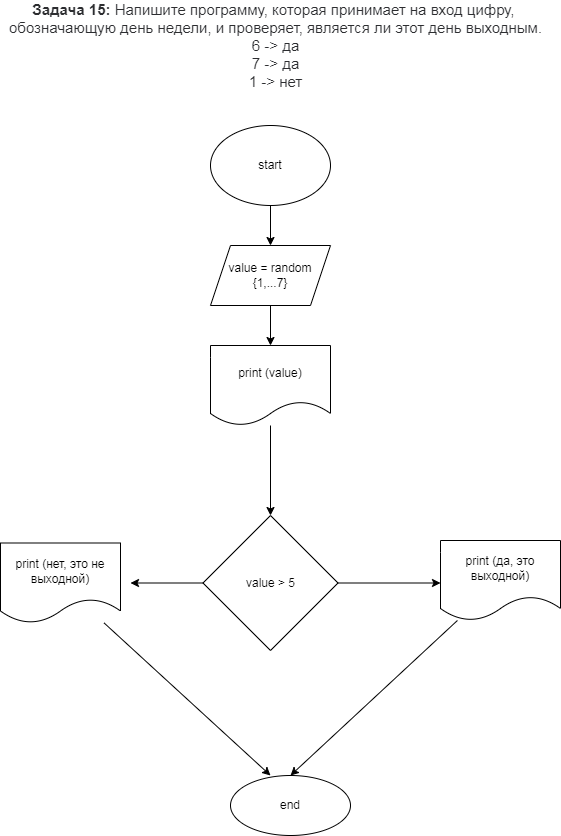

The diagram above was exported from draw.io. Its source (the exported page's mxGraphModel, read from the mxfile embedded in the PNG):
<mxGraphModel dx="827" dy="167" grid="1" gridSize="10" guides="1" tooltips="1" connect="1" arrows="1" fold="1" page="1" pageScale="1" pageWidth="827" pageHeight="1169" math="0" shadow="0">
  <root>
    <mxCell id="0" />
    <mxCell id="1" parent="0" />
    <mxCell id="4" style="edgeStyle=none;html=1;" edge="1" parent="1" source="2">
      <mxGeometry relative="1" as="geometry">
        <mxPoint x="310" y="250" as="targetPoint" />
      </mxGeometry>
    </mxCell>
    <mxCell id="2" value="start" style="ellipse;whiteSpace=wrap;html=1;" vertex="1" parent="1">
      <mxGeometry x="250" y="130" width="120" height="80" as="geometry" />
    </mxCell>
    <mxCell id="3" value="&lt;p style=&quot;box-sizing: border-box ; margin: 0px ; color: rgb(44 , 45 , 48) ; font-family: &amp;#34;roboto&amp;#34; , &amp;#34;san francisco&amp;#34; , &amp;#34;helvetica neue&amp;#34; , &amp;#34;helvetica&amp;#34; , &amp;#34;arial&amp;#34; ; font-size: 15px ; background-color: rgb(255 , 255 , 255)&quot;&gt;&lt;span style=&quot;box-sizing: border-box ; font-weight: 700&quot;&gt;Задача 15:&lt;/span&gt;&amp;nbsp;Напишите программу, которая принимает на вход цифру,&amp;nbsp;&lt;/p&gt;&lt;p style=&quot;box-sizing: border-box ; margin: 0px ; color: rgb(44 , 45 , 48) ; font-family: &amp;#34;roboto&amp;#34; , &amp;#34;san francisco&amp;#34; , &amp;#34;helvetica neue&amp;#34; , &amp;#34;helvetica&amp;#34; , &amp;#34;arial&amp;#34; ; font-size: 15px ; background-color: rgb(255 , 255 , 255)&quot;&gt;обозначающую день недели, и проверяет, является ли этот день выходным.&lt;/p&gt;&lt;p style=&quot;box-sizing: border-box ; margin: 0px ; color: rgb(44 , 45 , 48) ; font-family: &amp;#34;roboto&amp;#34; , &amp;#34;san francisco&amp;#34; , &amp;#34;helvetica neue&amp;#34; , &amp;#34;helvetica&amp;#34; , &amp;#34;arial&amp;#34; ; font-size: 15px ; background-color: rgb(255 , 255 , 255)&quot;&gt;6 -&amp;gt; да&lt;br style=&quot;box-sizing: border-box&quot;&gt;7 -&amp;gt; да&lt;br style=&quot;box-sizing: border-box&quot;&gt;1 -&amp;gt; нет&lt;/p&gt;" style="text;html=1;align=center;verticalAlign=middle;resizable=0;points=[];autosize=1;strokeColor=none;fillColor=none;" vertex="1" parent="1">
      <mxGeometry x="40" y="10" width="550" height="80" as="geometry" />
    </mxCell>
    <mxCell id="6" style="edgeStyle=none;html=1;" edge="1" parent="1" source="5">
      <mxGeometry relative="1" as="geometry">
        <mxPoint x="310" y="350" as="targetPoint" />
      </mxGeometry>
    </mxCell>
    <mxCell id="5" value="value = random {1,...7}" style="shape=parallelogram;perimeter=parallelogramPerimeter;whiteSpace=wrap;html=1;fixedSize=1;" vertex="1" parent="1">
      <mxGeometry x="250" y="250" width="120" height="60" as="geometry" />
    </mxCell>
    <mxCell id="8" style="edgeStyle=none;html=1;" edge="1" parent="1" source="7" target="9">
      <mxGeometry relative="1" as="geometry">
        <mxPoint x="310" y="480" as="targetPoint" />
      </mxGeometry>
    </mxCell>
    <mxCell id="7" value="print (value)" style="shape=document;whiteSpace=wrap;html=1;boundedLbl=1;" vertex="1" parent="1">
      <mxGeometry x="250" y="350" width="120" height="80" as="geometry" />
    </mxCell>
    <mxCell id="10" style="edgeStyle=none;html=1;" edge="1" parent="1" source="9">
      <mxGeometry relative="1" as="geometry">
        <mxPoint x="480" y="587.5" as="targetPoint" />
      </mxGeometry>
    </mxCell>
    <mxCell id="13" style="edgeStyle=none;html=1;" edge="1" parent="1" source="9">
      <mxGeometry relative="1" as="geometry">
        <mxPoint x="170" y="587.5" as="targetPoint" />
      </mxGeometry>
    </mxCell>
    <mxCell id="9" value="value &amp;gt; 5" style="rhombus;whiteSpace=wrap;html=1;" vertex="1" parent="1">
      <mxGeometry x="242.5" y="520" width="135" height="135" as="geometry" />
    </mxCell>
    <mxCell id="15" style="edgeStyle=none;html=1;" edge="1" parent="1" source="11">
      <mxGeometry relative="1" as="geometry">
        <mxPoint x="330" y="780" as="targetPoint" />
      </mxGeometry>
    </mxCell>
    <mxCell id="11" value="print (да, это выходной)" style="shape=document;whiteSpace=wrap;html=1;boundedLbl=1;" vertex="1" parent="1">
      <mxGeometry x="480" y="545" width="120" height="80" as="geometry" />
    </mxCell>
    <mxCell id="16" style="edgeStyle=none;html=1;" edge="1" parent="1" source="12">
      <mxGeometry relative="1" as="geometry">
        <mxPoint x="310" y="780" as="targetPoint" />
      </mxGeometry>
    </mxCell>
    <mxCell id="12" value="print (нет, это не выходной)" style="shape=document;whiteSpace=wrap;html=1;boundedLbl=1;" vertex="1" parent="1">
      <mxGeometry x="40" y="547.5" width="120" height="80" as="geometry" />
    </mxCell>
    <mxCell id="17" value="end" style="ellipse;whiteSpace=wrap;html=1;" vertex="1" parent="1">
      <mxGeometry x="270" y="780" width="120" height="60" as="geometry" />
    </mxCell>
  </root>
</mxGraphModel>